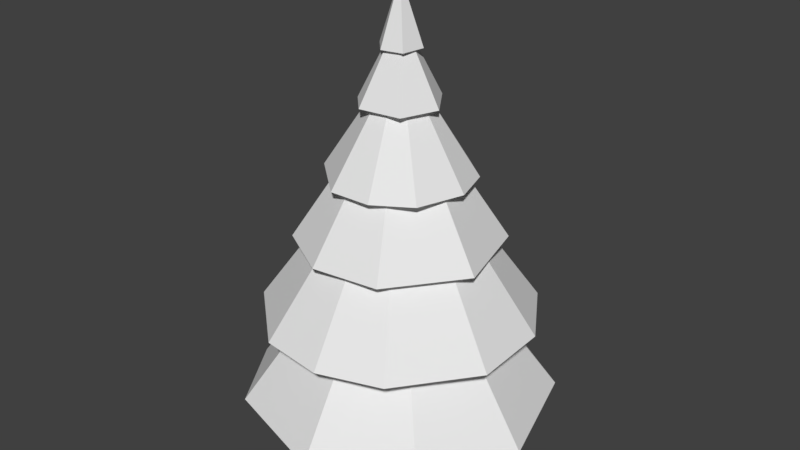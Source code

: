 # Source: Kuusi_iso.blend  (saved by Blender 2.79.0; exported with 4.5.12 LTS)
import bpy
from mathutils import Matrix  # noqa: F401  (used for matrix-valued properties, if any)

bpy.ops.wm.read_factory_settings(use_empty=True)
scene = bpy.context.scene
scene.name = 'Scene'

# ---- collections
col_collection_1 = bpy.data.collections.new('Collection 1'); scene.collection.children.link(col_collection_1)

# ---- images (referenced by path relative to the original .blend; pixels are not part of the script)
import os
ASSET_DIR = os.environ.get("B2B_ASSET_DIR", "")  # directory of the original .blend (textures are referenced by path, not embedded)
HERE = os.path.dirname(os.path.abspath(__file__))  # packed textures are extracted next to this script under _unpacked/

def load_image(name, relpath, width, height, colorspace="sRGB"):
    """Load a texture the original file referenced (path relative to the .blend, or extracted next to this script)."""
    p = next((c for c in (os.path.join(HERE, relpath), os.path.join(ASSET_DIR, relpath)) if relpath and os.path.exists(c)), "")
    if p:
        img = bpy.data.images.load(p, check_existing=True)
        img.name = name
    else:  # same state as the original file: an image datablock whose file is absent (Cycles renders it pink)
        img = bpy.data.images.new(name, width, height)
        img.source = "FILE"
        img.filepath = "//" + (relpath or name)
    img.colorspace_settings.name = colorspace
    return img
img_kuusi_iso_mat = load_image('Kuusi_Iso_MAT', 'Kuusi_Iso_MAT.png', 1024, 1024, 'sRGB')

# ---- materials (node trees are filled in below, after node groups)
mat_material = bpy.data.materials.new('Material')
mat_material.alpha_threshold = 0.0
mat_material.roughness = 0.5

# ---- material node trees
mat_material.use_nodes = True; mat_material.node_tree.nodes.clear()
_N = mat_material.node_tree.nodes; _L = mat_material.node_tree.links
n0 = _N.new('ShaderNodeOutputMaterial'); n0.name = 'Material Output'; n0.location = (300, 300)
n1 = _N.new('ShaderNodeBsdfDiffuse'); n1.name = 'Diffuse BSDF'; n1.location = (10, 300)
n2 = _N.new('ShaderNodeTexImage'); n2.name = 'Image Texture'; n2.location = (-183, 342)
n2.width = 140
n2.image = img_kuusi_iso_mat
n3 = _N.new('ShaderNodeTexImage'); n3.name = 'Image Texture.001'; n3.location = (0, 0)
n3.width = 140
n3.image = img_kuusi_iso_mat
_L.new(n1.outputs[0], n0.inputs[0])
n0.is_active_output = True

# ---- world
world_world = bpy.data.worlds.new('World'); scene.world = world_world
world_world.color = (0.05088, 0.05088, 0.05088)
world_world.use_sun_shadow = False
world_world.sun_shadow_jitter_overblur = 0.0
world_world.cycles.sampling_method = 'MANUAL'

# ---- meshes
me_cylinder = bpy.data.meshes.new('Cylinder')
me_cylinder.from_pydata([(0.1719, 1.023, -1.0), (-0.1719, 1.023, 1.0), (1.046, 0.2426, -1.0), (0.755, 0.7112, 1.0), (1.015, -0.1289, 1.0), (0.7333, -0.6977, -1.0), (0.6265, -0.8089, 1.0), (0.1289, -1.015, -1.0), (-0.02518, -1.012, 1.0), (-0.6265, -0.8089, -1.0), (-0.6711, -0.7723, 1.0), (-1.037, -0.03098, -1.0), (-1.046, 0.2426, 1.0), (-0.6711, 0.7723, -1.0), (0.2894, 0.1301, -1.594), (2.663, 7.956, 0.4708), (6.728, 5.414, 0.4703), (8.58, -0.6864, 0.4705), (6.117, -5.698, 0.4707), (1.106, -8.16, 0.4706), (-4.995, -6.309, 0.4703), (-7.537, -2.244, 0.4708), (-7.794, 1.738, 0.4706), (-6.032, 5.318, 0.4708), (-2.129, 8.102, 0.4704), (0.2894, 0.1301, -2.241), (4.989, 5.857, -0.3811), (7.249, 2.241, -0.3807), (7.378, -2.02, -0.3812), (4.361, -5.964, -0.3809), (1.002, -7.108, -0.3807), (-2.516, -6.642, -0.3808), (-6.244, -3.362, -0.3811), (-6.8, 2.281, -0.3811), (-4.325, 5.752, -0.3808), (-0.4368, 7.503, -0.3811), (0.2894, 0.1301, -2.617), (0.8224, 5.541, -1.129), (4.492, 3.579, -1.129), (5.695, -0.9451, -1.129), (2.853, -4.665, -1.129), (-0.76, -5.146, -1.129), (-3.914, -3.319, -1.129), (-5.116, 1.205, -1.129), (-2.699, 4.603, -1.129), (0.2894, 0.1301, -2.852), (1.775, 3.717, -1.748), (3.518, 2.287, -1.748), (4.172, 0.1301, -1.748), (3.323, -2.359, -1.748), (1.408, -3.557, -1.748), (-0.8498, -3.625, -1.748), (-3.385, -1.392, -1.748), (-3.298, 1.616, -1.748), (-1.233, 3.805, -1.748), (0.2894, 0.1301, -3.189), (1.16, 2.231, -2.419), (2.447, 0.3426, -2.419), (1.706, -1.596, -2.419), (-0.5514, -1.9, -2.419), (-1.692, -0.6906, -2.418), (-1.601, 1.393, -2.419), (0.2894, 0.1301, -3.508), (0.1734, 1.308, -2.909), (1.325, 0.5589, -2.908), (1.11, -0.69, -2.908), (-0.03146, -0.9276, -2.908), (-0.8885, 0.01412, -2.909)], [], [(3, 2, 0), (6, 7, 5), (12, 13, 11), (1, 0, 13), (1, 3, 0), (3, 4, 2), (9, 7, 8, 10), (6, 8, 7), (11, 9, 10, 12), (5, 2, 4, 6), (12, 1, 13), (24, 15, 14), (15, 16, 14), (16, 17, 14), (17, 18, 14), (18, 19, 14), (19, 20, 14), (20, 21, 14), (21, 22, 14), (22, 23, 14), (23, 24, 14), (19, 18, 17, 16, 15, 24, 23, 22, 21, 20), (35, 26, 25), (26, 27, 25), (27, 28, 25), (28, 29, 25), (29, 30, 25), (30, 31, 25), (31, 32, 25), (32, 33, 25), (33, 34, 25), (34, 35, 25), (37, 38, 36), (38, 39, 36), (39, 40, 36), (40, 41, 36), (41, 42, 36), (42, 43, 36), (43, 44, 36), (44, 37, 36), (37, 44, 43, 42, 41, 40, 39, 38), (54, 46, 45), (46, 47, 45), (47, 48, 45), (48, 49, 45), (49, 50, 45), (50, 51, 45), (51, 52, 45), (52, 53, 45), (53, 54, 45), (52, 51, 50, 49, 48, 47, 46, 54, 53), (56, 57, 55), (57, 58, 55), (58, 59, 55), (59, 60, 55), (60, 61, 55), (61, 56, 55), (63, 64, 62), (64, 65, 62), (65, 66, 62), (66, 67, 62), (67, 63, 62), (32, 31, 30, 29, 28, 27, 26, 35, 34, 33), (58, 57, 56, 61, 60, 59), (67, 66, 65, 64, 63)])
_uv = me_cylinder.uv_layers.new(name='UVMap')
_uv.uv.foreach_set('vector', [0.7198, 0.8535, 0.7064, 0.8018, 0.7357, 0.8018, 0.3813, 0.5346, 0.3924, 0.5863, 0.3791, 0.5865, 0.3907, 0.5314, 0.3759, 0.4796, 0.3937, 0.4797, 0.3621, 0.5314, 0.3545, 0.4797, 0.3759, 0.4796, 0.7418, 0.8537, 0.7198, 0.8535, 0.7357, 0.8018, 0.7198, 0.8535, 0.7005, 0.8537, 0.7064, 0.8018, 0.3811, 0.4237, 0.3934, 0.4236, 0.3934, 0.4754, 0.3815, 0.4755, 0.3813, 0.5346, 0.3924, 0.5345, 0.3924, 0.5863, 0.3592, 0.4245, 0.3811, 0.4237, 0.3815, 0.4755, 0.3545, 0.4765, 0.3791, 0.5865, 0.3545, 0.5873, 0.3619, 0.5352, 0.3813, 0.5346, 0.3907, 0.5314, 0.3621, 0.5314, 0.3759, 0.4796, 0.4551, 0.3692, 0.5641, 0.4204, 0.5986, 0.2126, 0.5641, 0.4204, 0.6831, 0.4077, 0.5986, 0.2126, 0.6831, 0.4077, 0.7918, 0.287, 0.5986, 0.2126, 0.7918, 0.287, 0.7918, 0.1425, 0.5986, 0.2126, 0.7918, 0.1425, 0.7066, 0.02809, 0.5986, 0.2126, 0.7066, 0.02809, 0.5495, 0.001554, 0.5986, 0.2126, 0.5495, 0.001554, 0.4478, 0.06705, 0.5986, 0.2126, 0.4478, 0.06705, 0.3982, 0.1567, 0.5986, 0.2126, 0.3982, 0.1567, 0.3983, 0.26, 0.5986, 0.2126, 0.3983, 0.26, 0.4551, 0.3692, 0.5986, 0.2126, 0.31, 0.3939, 0.3952, 0.2794, 0.3952, 0.1348, 0.2865, 0.01419, 0.1674, 0.001554, 0.05838, 0.0529, 0.001537, 0.1622, 0.001499, 0.2655, 0.05112, 0.3551, 0.1529, 0.4205, 0.05204, 0.7473, 0.1846, 0.7987, 0.1795, 0.6083, 0.1846, 0.7987, 0.2843, 0.7598, 0.1795, 0.6083, 0.2843, 0.7598, 0.3515, 0.6742, 0.1795, 0.6083, 0.3515, 0.6742, 0.3515, 0.5456, 0.1795, 0.6083, 0.3515, 0.5456, 0.3022, 0.4693, 0.1795, 0.6083, 0.3022, 0.4693, 0.2254, 0.4236, 0.1795, 0.6083, 0.2254, 0.4236, 0.1017, 0.4325, 0.1795, 0.6083, 0.1017, 0.4325, 0.005072, 0.5398, 0.1795, 0.6083, 0.005072, 0.5398, 0.001499, 0.6502, 0.1795, 0.6083, 0.001499, 0.6502, 0.05204, 0.7473, 0.1795, 0.6083, 0.9224, 0.9645, 0.9983, 0.891, 0.8762, 0.8324, 0.9983, 0.891, 0.9983, 0.7698, 0.8762, 0.8324, 0.9983, 0.7698, 0.9059, 0.6956, 0.8762, 0.8324, 0.9059, 0.6956, 0.8157, 0.7076, 0.8762, 0.8324, 0.8157, 0.7076, 0.7513, 0.7742, 0.8762, 0.8324, 0.7513, 0.7742, 0.7513, 0.8954, 0.8762, 0.8324, 0.7513, 0.8954, 0.8314, 0.9644, 0.8762, 0.8324, 0.8314, 0.9644, 0.9224, 0.9645, 0.8762, 0.8324, 0.9225, 0.4235, 0.8315, 0.4236, 0.7513, 0.4925, 0.7513, 0.6138, 0.8157, 0.6804, 0.906, 0.6924, 0.9985, 0.6183, 0.9985, 0.497, 0.2374, 0.8044, 0.1894, 0.8643, 0.2803, 0.8975, 0.1894, 0.8643, 0.1874, 0.9226, 0.2803, 0.8975, 0.1874, 0.9226, 0.217, 0.9722, 0.2803, 0.8975, 0.217, 0.9722, 0.2777, 0.9984, 0.2803, 0.8975, 0.2777, 0.9984, 0.3317, 0.9817, 0.2803, 0.8975, 0.3317, 0.9817, 0.3703, 0.939, 0.2803, 0.8975, 0.3703, 0.939, 0.3703, 0.8516, 0.2803, 0.8975, 0.3703, 0.8516, 0.3125, 0.8018, 0.2803, 0.8975, 0.3125, 0.8018, 0.2374, 0.8044, 0.2803, 0.8975, 0.1844, 0.9487, 0.1844, 0.8612, 0.1459, 0.8185, 0.0918, 0.8018, 0.03112, 0.8279, 0.001499, 0.8775, 0.003457, 0.9358, 0.05148, 0.9958, 0.1266, 0.9984, 0.5921, 0.8194, 0.5376, 0.8018, 0.5481, 0.856, 0.5376, 0.8018, 0.4966, 0.8347, 0.5481, 0.856, 0.4966, 0.8347, 0.5058, 0.8929, 0.5481, 0.856, 0.5058, 0.8929, 0.5429, 0.912, 0.5481, 0.856, 0.5429, 0.912, 0.5921, 0.8941, 0.5481, 0.856, 0.5921, 0.8941, 0.5921, 0.8194, 0.5481, 0.856, 0.6975, 0.8056, 0.6634, 0.8018, 0.6762, 0.8269, 0.6634, 0.8018, 0.6478, 0.8303, 0.6762, 0.8269, 0.6478, 0.8303, 0.6661, 0.8538, 0.6762, 0.8269, 0.6661, 0.8538, 0.6975, 0.849, 0.6762, 0.8269, 0.6975, 0.849, 0.6975, 0.8056, 0.6762, 0.8269, 0.4985, 0.7899, 0.6222, 0.7987, 0.6991, 0.7529, 0.7483, 0.6765, 0.7483, 0.5479, 0.6811, 0.4623, 0.5814, 0.4235, 0.4488, 0.475, 0.3982, 0.5722, 0.4018, 0.6826, 0.3982, 0.8791, 0.4392, 0.9121, 0.4936, 0.8944, 0.4936, 0.8197, 0.4445, 0.8018, 0.4073, 0.8209, 0.6448, 0.8065, 0.6133, 0.8018, 0.5951, 0.8253, 0.6107, 0.8538, 0.6448, 0.8499])
me_cylinder.materials.append(mat_material)
me_cylinder.use_remesh_preserve_volume = False
me_cylinder.use_remesh_preserve_attributes = False
me_cylinder.use_mirror_vertex_groups = False
me_cylinder.update()

# ---- objects
ob_cylinder = bpy.data.objects.new('Cylinder', me_cylinder)

# ---- transforms, parenting, visibility, modifiers, constraints
ob_cylinder.location = (-0.003677, 0.02351, 0.8379)
ob_cylinder.scale = (0.1815, 0.1815, -1.01)
ob_cylinder.lineart.crease_threshold = 0.0

# ---- collection membership
col_collection_1.objects.link(ob_cylinder)

# ---- scene / render settings (as saved in the file)
scene.frame_start = 1; scene.frame_end = 250; scene.frame_set(5)
scene.render.engine = 'CYCLES'
scene.render.resolution_percentage = 50
scene.render.dither_intensity = 0.0
scene.cycles.use_denoising = False
scene.cycles.samples = 128
scene.cycles.sampling_pattern = 'TABULATED_SOBOL'
scene.cycles.use_adaptive_sampling = False
scene.cycles.use_light_tree = False
scene.cycles.blur_glossy = 0.0
scene.cycles.sample_clamp_indirect = 0.0
scene.view_settings.view_transform = 'Standard'
bpy.context.view_layer.update()

# ---- added for rendering (the .blend has no active camera and no usable light): camera, sun
cam_auto = bpy.data.cameras.new('AutoCamera')
cam_auto.lens = 50.0
cam_auto.sensor_width = 36.0
cam_auto.clip_end = 1000.0
ob_auto_camera = bpy.data.objects.new('AutoCamera', cam_auto)
scene.collection.objects.link(ob_auto_camera)
ob_auto_camera.location = (5.79149, -6.85041, 6.68375)
ob_auto_camera.rotation_euler = (1.09748, -7.21219e-08, 0.694738)
scene.camera = ob_auto_camera
light_auto_sun = bpy.data.lights.new('AutoSun', 'SUN')
light_auto_sun.energy = 3.0
light_auto_sun.angle = 0.0523599
ob_auto_sun = bpy.data.objects.new('AutoSun', light_auto_sun)
scene.collection.objects.link(ob_auto_sun)
ob_auto_sun.rotation_euler = (0.872665, 0.174533, 0.523599)
bpy.context.view_layer.update()

